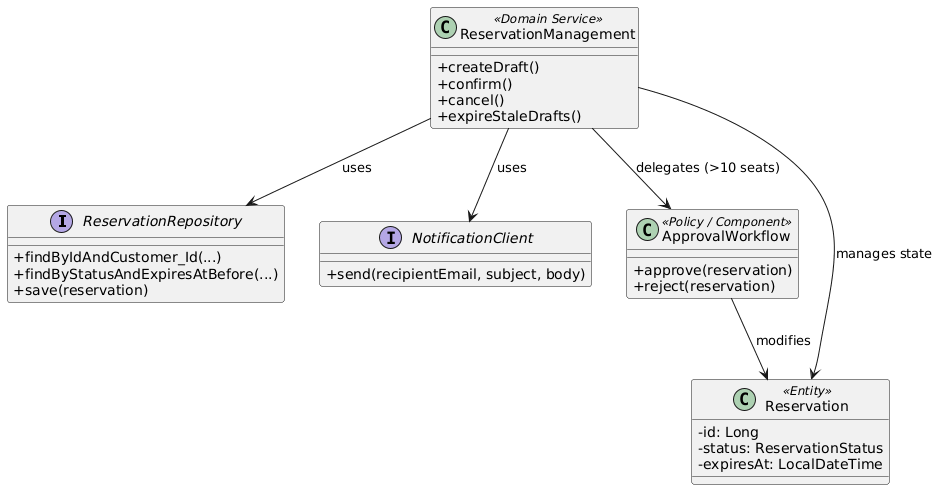

The diagram above was rendered by PlantUML. Its source (embedded in the PNG):
@startuml
skinparam classAttributeIconSize 0

interface ReservationRepository {
    + findByIdAndCustomer_Id(...)
    + findByStatusAndExpiresAtBefore(...)
    + save(reservation)
}

interface NotificationClient {
    + send(recipientEmail, subject, body)
}

class ReservationManagement <<Domain Service>> {
    + createDraft()
    + confirm()
    + cancel()
    + expireStaleDrafts()
}

class ApprovalWorkflow <<Policy / Component>> {
    + approve(reservation)
    + reject(reservation)
}

class Reservation <<Entity>> {
    - id: Long
    - status: ReservationStatus
    - expiresAt: LocalDateTime
}

' Vztahy a závislosti
ReservationManagement --> ReservationRepository : uses
ReservationManagement --> NotificationClient : uses
ReservationManagement --> ApprovalWorkflow : delegates (>10 seats)
ReservationManagement --> Reservation : manages state
ApprovalWorkflow --> Reservation : modifies
@enduml